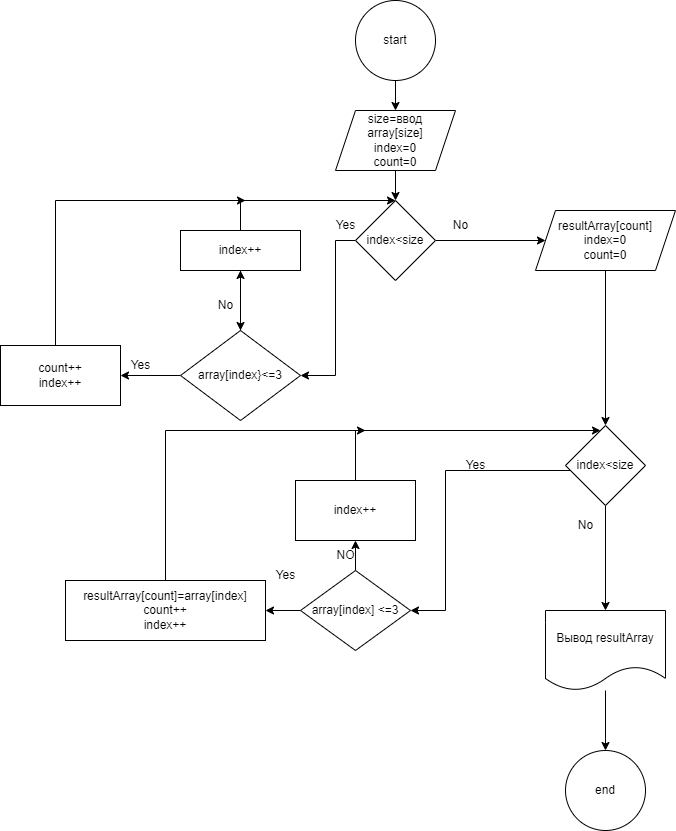

The diagram above was exported from draw.io. Its source (the exported page's mxGraphModel, read from the mxfile embedded in the PNG):
<mxGraphModel dx="880" dy="484" grid="1" gridSize="10" guides="1" tooltips="1" connect="1" arrows="1" fold="1" page="1" pageScale="1" pageWidth="850" pageHeight="1100" math="0" shadow="0">
  <root>
    <mxCell id="0" />
    <mxCell id="1" parent="0" />
    <mxCell id="F_oUtAohcOW9L6941LvO-3" style="edgeStyle=orthogonalEdgeStyle;rounded=0;orthogonalLoop=1;jettySize=auto;html=1;exitX=0.5;exitY=1;exitDx=0;exitDy=0;entryX=0.5;entryY=0;entryDx=0;entryDy=0;" edge="1" parent="1" source="F_oUtAohcOW9L6941LvO-1" target="F_oUtAohcOW9L6941LvO-2">
      <mxGeometry relative="1" as="geometry" />
    </mxCell>
    <mxCell id="F_oUtAohcOW9L6941LvO-1" value="start" style="ellipse;whiteSpace=wrap;html=1;aspect=fixed;" vertex="1" parent="1">
      <mxGeometry x="360" y="20" width="80" height="80" as="geometry" />
    </mxCell>
    <mxCell id="F_oUtAohcOW9L6941LvO-5" style="edgeStyle=orthogonalEdgeStyle;rounded=0;orthogonalLoop=1;jettySize=auto;html=1;" edge="1" parent="1" source="F_oUtAohcOW9L6941LvO-2" target="F_oUtAohcOW9L6941LvO-4">
      <mxGeometry relative="1" as="geometry" />
    </mxCell>
    <mxCell id="F_oUtAohcOW9L6941LvO-2" value="size=ввод&lt;br&gt;array[size]&lt;br&gt;index=0&lt;br&gt;count=0" style="shape=parallelogram;perimeter=parallelogramPerimeter;whiteSpace=wrap;html=1;fixedSize=1;" vertex="1" parent="1">
      <mxGeometry x="340" y="130" width="120" height="60" as="geometry" />
    </mxCell>
    <mxCell id="F_oUtAohcOW9L6941LvO-7" style="edgeStyle=orthogonalEdgeStyle;rounded=0;orthogonalLoop=1;jettySize=auto;html=1;exitX=0;exitY=0.5;exitDx=0;exitDy=0;" edge="1" parent="1" source="F_oUtAohcOW9L6941LvO-4" target="F_oUtAohcOW9L6941LvO-6">
      <mxGeometry relative="1" as="geometry">
        <Array as="points">
          <mxPoint x="340" y="260" />
          <mxPoint x="340" y="395" />
        </Array>
      </mxGeometry>
    </mxCell>
    <mxCell id="F_oUtAohcOW9L6941LvO-30" style="edgeStyle=orthogonalEdgeStyle;rounded=0;orthogonalLoop=1;jettySize=auto;html=1;" edge="1" parent="1" source="F_oUtAohcOW9L6941LvO-4" target="F_oUtAohcOW9L6941LvO-29">
      <mxGeometry relative="1" as="geometry" />
    </mxCell>
    <mxCell id="F_oUtAohcOW9L6941LvO-4" value="index&amp;lt;size" style="rhombus;whiteSpace=wrap;html=1;" vertex="1" parent="1">
      <mxGeometry x="360" y="220" width="80" height="80" as="geometry" />
    </mxCell>
    <mxCell id="F_oUtAohcOW9L6941LvO-10" style="edgeStyle=orthogonalEdgeStyle;rounded=0;orthogonalLoop=1;jettySize=auto;html=1;" edge="1" parent="1" source="F_oUtAohcOW9L6941LvO-6" target="F_oUtAohcOW9L6941LvO-9">
      <mxGeometry relative="1" as="geometry" />
    </mxCell>
    <mxCell id="F_oUtAohcOW9L6941LvO-18" style="edgeStyle=orthogonalEdgeStyle;rounded=0;orthogonalLoop=1;jettySize=auto;html=1;" edge="1" parent="1" source="F_oUtAohcOW9L6941LvO-6" target="F_oUtAohcOW9L6941LvO-17">
      <mxGeometry relative="1" as="geometry" />
    </mxCell>
    <mxCell id="F_oUtAohcOW9L6941LvO-6" value="array[index}&amp;lt;=3" style="rhombus;whiteSpace=wrap;html=1;" vertex="1" parent="1">
      <mxGeometry x="185" y="350" width="120" height="90" as="geometry" />
    </mxCell>
    <mxCell id="F_oUtAohcOW9L6941LvO-8" value="Yes" style="text;html=1;align=center;verticalAlign=middle;resizable=0;points=[];autosize=1;strokeColor=none;fillColor=none;" vertex="1" parent="1">
      <mxGeometry x="330" y="230" width="40" height="30" as="geometry" />
    </mxCell>
    <mxCell id="F_oUtAohcOW9L6941LvO-16" style="edgeStyle=orthogonalEdgeStyle;rounded=0;orthogonalLoop=1;jettySize=auto;html=1;entryX=0.5;entryY=0;entryDx=0;entryDy=0;" edge="1" parent="1" source="F_oUtAohcOW9L6941LvO-9" target="F_oUtAohcOW9L6941LvO-4">
      <mxGeometry relative="1" as="geometry">
        <mxPoint x="320" y="220" as="targetPoint" />
        <Array as="points">
          <mxPoint x="60" y="220" />
        </Array>
      </mxGeometry>
    </mxCell>
    <mxCell id="F_oUtAohcOW9L6941LvO-9" value="count++&lt;br&gt;index++" style="rounded=0;whiteSpace=wrap;html=1;" vertex="1" parent="1">
      <mxGeometry x="5" y="365" width="120" height="60" as="geometry" />
    </mxCell>
    <mxCell id="F_oUtAohcOW9L6941LvO-11" value="Yes" style="text;html=1;align=center;verticalAlign=middle;resizable=0;points=[];autosize=1;strokeColor=none;fillColor=none;" vertex="1" parent="1">
      <mxGeometry x="125" y="370" width="40" height="30" as="geometry" />
    </mxCell>
    <mxCell id="F_oUtAohcOW9L6941LvO-22" style="edgeStyle=orthogonalEdgeStyle;rounded=0;orthogonalLoop=1;jettySize=auto;html=1;" edge="1" parent="1" source="F_oUtAohcOW9L6941LvO-17">
      <mxGeometry relative="1" as="geometry">
        <mxPoint x="250" y="220" as="targetPoint" />
        <Array as="points">
          <mxPoint x="245" y="220" />
        </Array>
      </mxGeometry>
    </mxCell>
    <mxCell id="F_oUtAohcOW9L6941LvO-23" value="" style="edgeStyle=orthogonalEdgeStyle;rounded=0;orthogonalLoop=1;jettySize=auto;html=1;" edge="1" parent="1" source="F_oUtAohcOW9L6941LvO-17" target="F_oUtAohcOW9L6941LvO-6">
      <mxGeometry relative="1" as="geometry" />
    </mxCell>
    <mxCell id="F_oUtAohcOW9L6941LvO-17" value="index++" style="whiteSpace=wrap;html=1;" vertex="1" parent="1">
      <mxGeometry x="185" y="250" width="120" height="40" as="geometry" />
    </mxCell>
    <mxCell id="F_oUtAohcOW9L6941LvO-24" value="No&lt;br&gt;" style="text;html=1;align=center;verticalAlign=middle;resizable=0;points=[];autosize=1;strokeColor=none;fillColor=none;" vertex="1" parent="1">
      <mxGeometry x="210" y="310" width="40" height="30" as="geometry" />
    </mxCell>
    <mxCell id="F_oUtAohcOW9L6941LvO-33" style="edgeStyle=orthogonalEdgeStyle;rounded=0;orthogonalLoop=1;jettySize=auto;html=1;" edge="1" parent="1" source="F_oUtAohcOW9L6941LvO-29" target="F_oUtAohcOW9L6941LvO-32">
      <mxGeometry relative="1" as="geometry" />
    </mxCell>
    <mxCell id="F_oUtAohcOW9L6941LvO-29" value="resultArray[count]&lt;br&gt;index=0&lt;br&gt;count=0" style="shape=parallelogram;perimeter=parallelogramPerimeter;whiteSpace=wrap;html=1;fixedSize=1;" vertex="1" parent="1">
      <mxGeometry x="540" y="230" width="140" height="60" as="geometry" />
    </mxCell>
    <mxCell id="F_oUtAohcOW9L6941LvO-31" value="No" style="text;html=1;align=center;verticalAlign=middle;resizable=0;points=[];autosize=1;strokeColor=none;fillColor=none;" vertex="1" parent="1">
      <mxGeometry x="445" y="230" width="40" height="30" as="geometry" />
    </mxCell>
    <mxCell id="F_oUtAohcOW9L6941LvO-36" style="edgeStyle=orthogonalEdgeStyle;rounded=0;orthogonalLoop=1;jettySize=auto;html=1;" edge="1" parent="1" source="F_oUtAohcOW9L6941LvO-32" target="F_oUtAohcOW9L6941LvO-35">
      <mxGeometry relative="1" as="geometry">
        <Array as="points">
          <mxPoint x="450" y="490" />
          <mxPoint x="450" y="630" />
        </Array>
      </mxGeometry>
    </mxCell>
    <mxCell id="F_oUtAohcOW9L6941LvO-64" style="edgeStyle=orthogonalEdgeStyle;rounded=0;orthogonalLoop=1;jettySize=auto;html=1;entryX=0.5;entryY=0;entryDx=0;entryDy=0;" edge="1" parent="1" source="F_oUtAohcOW9L6941LvO-32" target="F_oUtAohcOW9L6941LvO-62">
      <mxGeometry relative="1" as="geometry" />
    </mxCell>
    <mxCell id="F_oUtAohcOW9L6941LvO-32" value="index&amp;lt;size" style="rhombus;whiteSpace=wrap;html=1;" vertex="1" parent="1">
      <mxGeometry x="570" y="445" width="80" height="80" as="geometry" />
    </mxCell>
    <mxCell id="F_oUtAohcOW9L6941LvO-39" style="edgeStyle=orthogonalEdgeStyle;rounded=0;orthogonalLoop=1;jettySize=auto;html=1;" edge="1" parent="1" source="F_oUtAohcOW9L6941LvO-35" target="F_oUtAohcOW9L6941LvO-38">
      <mxGeometry relative="1" as="geometry" />
    </mxCell>
    <mxCell id="F_oUtAohcOW9L6941LvO-41" value="" style="edgeStyle=orthogonalEdgeStyle;rounded=0;orthogonalLoop=1;jettySize=auto;html=1;" edge="1" parent="1" source="F_oUtAohcOW9L6941LvO-35" target="F_oUtAohcOW9L6941LvO-40">
      <mxGeometry relative="1" as="geometry" />
    </mxCell>
    <mxCell id="F_oUtAohcOW9L6941LvO-35" value="array[index] &amp;lt;=3" style="rhombus;whiteSpace=wrap;html=1;" vertex="1" parent="1">
      <mxGeometry x="305" y="590" width="110" height="80" as="geometry" />
    </mxCell>
    <mxCell id="F_oUtAohcOW9L6941LvO-37" value="Yes" style="text;html=1;align=center;verticalAlign=middle;resizable=0;points=[];autosize=1;strokeColor=none;fillColor=none;" vertex="1" parent="1">
      <mxGeometry x="460" y="470" width="40" height="30" as="geometry" />
    </mxCell>
    <mxCell id="F_oUtAohcOW9L6941LvO-71" style="edgeStyle=orthogonalEdgeStyle;rounded=0;orthogonalLoop=1;jettySize=auto;html=1;" edge="1" parent="1" source="F_oUtAohcOW9L6941LvO-38" target="F_oUtAohcOW9L6941LvO-32">
      <mxGeometry relative="1" as="geometry">
        <mxPoint x="510" y="450" as="targetPoint" />
        <Array as="points">
          <mxPoint x="170" y="450" />
        </Array>
      </mxGeometry>
    </mxCell>
    <mxCell id="F_oUtAohcOW9L6941LvO-38" value="resultArray[count]=array[index]&lt;br&gt;count++&lt;br&gt;index++" style="whiteSpace=wrap;html=1;" vertex="1" parent="1">
      <mxGeometry x="70" y="600" width="200" height="60" as="geometry" />
    </mxCell>
    <mxCell id="F_oUtAohcOW9L6941LvO-75" style="edgeStyle=orthogonalEdgeStyle;rounded=0;orthogonalLoop=1;jettySize=auto;html=1;" edge="1" parent="1" source="F_oUtAohcOW9L6941LvO-40">
      <mxGeometry relative="1" as="geometry">
        <mxPoint x="370" y="450" as="targetPoint" />
        <Array as="points">
          <mxPoint x="360" y="450" />
        </Array>
      </mxGeometry>
    </mxCell>
    <mxCell id="F_oUtAohcOW9L6941LvO-40" value="index++" style="whiteSpace=wrap;html=1;" vertex="1" parent="1">
      <mxGeometry x="300" y="500" width="120" height="60" as="geometry" />
    </mxCell>
    <mxCell id="F_oUtAohcOW9L6941LvO-42" value="NO" style="text;html=1;align=center;verticalAlign=middle;resizable=0;points=[];autosize=1;strokeColor=none;fillColor=none;" vertex="1" parent="1">
      <mxGeometry x="330" y="560" width="40" height="30" as="geometry" />
    </mxCell>
    <mxCell id="F_oUtAohcOW9L6941LvO-43" value="Yes" style="text;html=1;align=center;verticalAlign=middle;resizable=0;points=[];autosize=1;strokeColor=none;fillColor=none;" vertex="1" parent="1">
      <mxGeometry x="270" y="580" width="40" height="30" as="geometry" />
    </mxCell>
    <mxCell id="F_oUtAohcOW9L6941LvO-66" style="edgeStyle=orthogonalEdgeStyle;rounded=0;orthogonalLoop=1;jettySize=auto;html=1;" edge="1" parent="1" source="F_oUtAohcOW9L6941LvO-62" target="F_oUtAohcOW9L6941LvO-65">
      <mxGeometry relative="1" as="geometry" />
    </mxCell>
    <mxCell id="F_oUtAohcOW9L6941LvO-62" value="Вывод resultArray" style="shape=document;whiteSpace=wrap;html=1;boundedLbl=1;" vertex="1" parent="1">
      <mxGeometry x="550" y="630" width="120" height="80" as="geometry" />
    </mxCell>
    <mxCell id="F_oUtAohcOW9L6941LvO-65" value="end" style="ellipse;whiteSpace=wrap;html=1;" vertex="1" parent="1">
      <mxGeometry x="570" y="770" width="80" height="80" as="geometry" />
    </mxCell>
    <mxCell id="F_oUtAohcOW9L6941LvO-69" value="No" style="text;html=1;align=center;verticalAlign=middle;resizable=0;points=[];autosize=1;strokeColor=none;fillColor=none;" vertex="1" parent="1">
      <mxGeometry x="570" y="530" width="40" height="30" as="geometry" />
    </mxCell>
  </root>
</mxGraphModel>